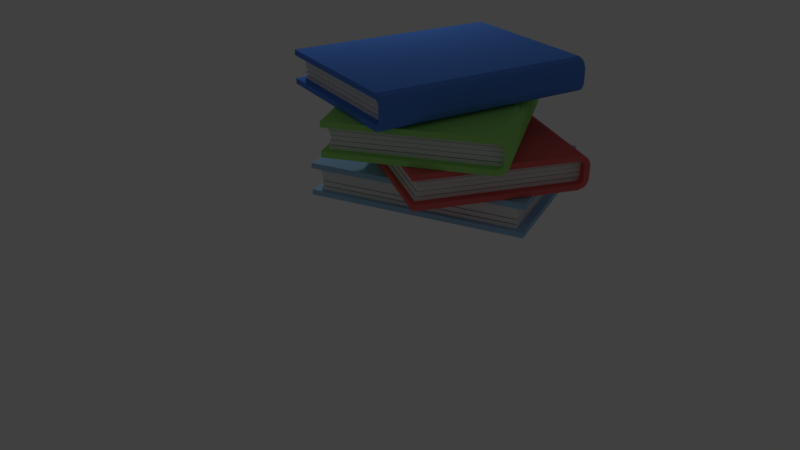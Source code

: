 # Source: book4.blend  (saved by Blender 2.79.0; exported with 4.5.12 LTS)
import bpy
from mathutils import Matrix  # noqa: F401  (used for matrix-valued properties, if any)

bpy.ops.wm.read_factory_settings(use_empty=True)
scene = bpy.context.scene
scene.name = 'Scene'

# ---- collections
col_collection_1 = bpy.data.collections.new('Collection 1'); scene.collection.children.link(col_collection_1)

# ---- materials (node trees are filled in below, after node groups)
mat_material_002 = bpy.data.materials.new('Material.002')
mat_material_002.alpha_threshold = 0.0
mat_material_002.use_transparent_shadow = False
mat_material_002.diffuse_color = (0.3607, 0.8, 0.1952, 1.0)
mat_material_002.roughness = 0.5
mat_material_002.specular_intensity = 0.0
mat_material_001 = bpy.data.materials.new('Material.001')
mat_material_001.alpha_threshold = 0.0
mat_material_001.use_transparent_shadow = False
mat_material_001.diffuse_color = (0.09912, 0.2577, 0.8, 1.0)
mat_material_001.roughness = 0.5
mat_material_001.specular_intensity = 0.3737
mat_material_015 = bpy.data.materials.new('Material.015')
mat_material_015.alpha_threshold = 0.0
mat_material_015.use_transparent_shadow = False
mat_material_015.roughness = 0.5
mat_material_014 = bpy.data.materials.new('Material.014')
mat_material_014.alpha_threshold = 0.0
mat_material_014.use_transparent_shadow = False
mat_material_014.roughness = 0.5
mat_material_013 = bpy.data.materials.new('Material.013')
mat_material_013.alpha_threshold = 0.0
mat_material_013.use_transparent_shadow = False
mat_material_013.roughness = 0.5
mat_material_009 = bpy.data.materials.new('Material.009')
mat_material_009.alpha_threshold = 0.0
mat_material_009.use_transparent_shadow = False
mat_material_009.diffuse_color = (0.7969, 0.8, 0.7471, 1.0)
mat_material_009.roughness = 0.5
mat_material_016 = bpy.data.materials.new('Material.016')
mat_material_016.alpha_threshold = 0.0
mat_material_016.use_transparent_shadow = False
mat_material_016.roughness = 0.5
mat_material_005 = bpy.data.materials.new('Material.005')
mat_material_005.alpha_threshold = 0.0
mat_material_005.use_transparent_shadow = False
mat_material_005.diffuse_color = (0.8, 0.1406, 0.1406, 1.0)
mat_material_005.roughness = 0.5
mat_material_005.specular_intensity = 0.7105
mat_material_021 = bpy.data.materials.new('Material.021')
mat_material_021.alpha_threshold = 0.0
mat_material_021.use_transparent_shadow = False
mat_material_021.roughness = 0.5
mat_material_019 = bpy.data.materials.new('Material.019')
mat_material_019.alpha_threshold = 0.0
mat_material_019.use_transparent_shadow = False
mat_material_019.roughness = 0.5
mat_material_020 = bpy.data.materials.new('Material.020')
mat_material_020.alpha_threshold = 0.0
mat_material_020.use_transparent_shadow = False
mat_material_020.roughness = 0.5
mat_material_018 = bpy.data.materials.new('Material.018')
mat_material_018.alpha_threshold = 0.0
mat_material_018.use_transparent_shadow = False
mat_material_018.roughness = 0.5
mat_material_017 = bpy.data.materials.new('Material.017')
mat_material_017.alpha_threshold = 0.0
mat_material_017.use_transparent_shadow = False
mat_material_017.roughness = 0.5
mat_material_004 = bpy.data.materials.new('Material.004')
mat_material_004.alpha_threshold = 0.0
mat_material_004.use_transparent_shadow = False
mat_material_004.diffuse_color = (0.3293, 0.5619, 0.8, 1.0)
mat_material_004.roughness = 0.5
mat_material_004.specular_intensity = 0.3632

# ---- material node trees

# ---- world
world_world = bpy.data.worlds.new('World'); scene.world = world_world
world_world.color = (0.05088, 0.05088, 0.05088)
world_world.use_sun_shadow = False
world_world.sun_shadow_jitter_overblur = 0.0
world_world.cycles.sampling_method = 'MANUAL'

# ---- cameras
cam_camera = bpy.data.cameras.new('Camera')
cam_camera.clip_end = 100.0
cam_camera.lens = 35.0
cam_camera.sensor_width = 32.0
cam_camera.sensor_height = 18.0
cam_camera.ortho_scale = 7.314
cam_camera.dof.focus_distance = 0.0
cam_camera.dof.aperture_fstop = 128.0

# ---- lights
light_lamp = bpy.data.lights.new('Lamp', 'POINT')
light_lamp.transmission_factor = 0.0
light_lamp.cutoff_distance = 30.0
light_lamp.energy = 100.0
light_lamp.shadow_buffer_clip_start = 1.001
light_lamp.shadow_soft_size = 0.1
light_lamp.shadow_maximum_resolution = 0.006
light_lamp.use_absolute_resolution = True

# ---- meshes
me_cube_047 = bpy.data.meshes.new('Cube.047')
me_cube_047.from_pydata([(0.09553, -1.0, 4.069), (0.09553, -1.0, 6.069), (0.09553, 1.0, 4.069), (0.09553, 1.0, 6.069), (2.096, -1.0, 4.069), (2.096, -1.0, 6.069), (2.096, 1.0, 4.069), (2.096, 1.0, 6.069), (0.07329, 1.0, 3.904), (0.07329, -1.0, 3.904), (0.02546, -1.0, 5.379), (0.02546, 1.0, 5.379), (0.03768, 1.0, 2.984), (0.03768, -1.0, 2.984), (-0.01015, -1.0, 4.459), (-0.01015, 1.0, 4.459), (0.03325, 1.0, 2.084), (0.03325, -1.0, 2.084), (-0.03418, -1.0, 2.697), (-0.03418, 1.0, 2.697), (0.03536, 1.0, 0.06798), (0.03536, -1.0, 0.06798), (-0.03536, -1.0, 0.1801), (-0.03536, 1.0, 0.1801), (0.09553, -1.0, -4.069), (0.09553, -1.0, -6.069), (0.09553, 1.0, -4.069), (0.09553, 1.0, -6.069), (2.096, -1.0, -4.069), (2.096, -1.0, -6.069), (2.096, 1.0, -4.069), (2.096, 1.0, -6.069), (0.07329, 1.0, -3.904), (0.07329, -1.0, -3.904), (0.02546, -1.0, -5.379), (0.02546, 1.0, -5.379), (0.03768, 1.0, -2.984), (0.03768, -1.0, -2.984), (-0.01015, -1.0, -4.459), (-0.01015, 1.0, -4.459), (0.03325, 1.0, -2.084), (0.03325, -1.0, -2.084), (-0.03418, -1.0, -2.697), (-0.03418, 1.0, -2.697), (0.03537, 1.0, -0.05331), (0.03537, -1.0, -0.05331), (-0.03537, -1.0, 0.0533), (-0.03537, 1.0, 0.0533)], [], [(0, 1, 10, 9), (2, 3, 7, 6), (6, 7, 5, 4), (4, 5, 1, 0), (2, 6, 4, 0), (7, 3, 1, 5), (8, 9, 13, 12), (1, 3, 11, 10), (2, 0, 9, 8), (3, 2, 8, 11), (15, 12, 16, 19), (11, 8, 12, 15), (9, 10, 14, 13), (10, 11, 15, 14), (18, 19, 23, 22), (13, 14, 18, 17), (14, 15, 19, 18), (12, 13, 17, 16), (16, 17, 21, 20), (19, 16, 20, 23), (17, 18, 22, 21), (24, 33, 34, 25), (26, 30, 31, 27), (30, 28, 29, 31), (28, 24, 25, 29), (26, 24, 28, 30), (31, 29, 25, 27), (32, 36, 37, 33), (25, 34, 35, 27), (26, 32, 33, 24), (27, 35, 32, 26), (39, 43, 40, 36), (35, 39, 36, 32), (33, 37, 38, 34), (34, 38, 39, 35), (42, 46, 47, 43), (37, 41, 42, 38), (38, 42, 43, 39), (36, 40, 41, 37), (40, 44, 45, 41), (43, 47, 44, 40), (41, 45, 46, 42), (22, 46, 45, 21), (21, 45, 44, 20), (23, 47, 46, 22), (20, 44, 47, 23)])
me_cube_047.materials.append(mat_material_002)
me_cube_047.use_remesh_preserve_volume = False
me_cube_047.use_remesh_preserve_attributes = False
me_cube_047.use_mirror_vertex_groups = False
me_cube_047.update()
me_cube_042 = bpy.data.meshes.new('Cube.042')
me_cube_042.from_pydata([(-1.0, -1.0, -1.0), (-1.0, -1.0, 1.0), (-1.0, 1.0, -1.0), (-1.0, 1.0, 1.0), (1.0, -1.0, -1.0), (1.0, -1.0, 1.0), (1.0, 1.0, -1.0), (1.0, 1.0, 1.0)], [], [(0, 1, 3, 2), (2, 3, 7, 6), (6, 7, 5, 4), (4, 5, 1, 0), (2, 6, 4, 0), (7, 3, 1, 5)])
me_cube_042.use_remesh_preserve_volume = False
me_cube_042.use_remesh_preserve_attributes = False
me_cube_042.use_mirror_vertex_groups = False
me_cube_042.update()
me_cube_043 = bpy.data.meshes.new('Cube.043')
me_cube_043.from_pydata([(-1.0, -1.0, -1.0), (-1.0, -1.0, 1.0), (-1.0, 1.0, -1.0), (-1.0, 1.0, 1.0), (1.0, -1.0, -1.0), (1.0, -1.0, 1.0), (1.0, 1.0, -1.0), (1.0, 1.0, 1.0)], [], [(0, 1, 3, 2), (2, 3, 7, 6), (6, 7, 5, 4), (4, 5, 1, 0), (2, 6, 4, 0), (7, 3, 1, 5)])
me_cube_043.use_remesh_preserve_volume = False
me_cube_043.use_remesh_preserve_attributes = False
me_cube_043.use_mirror_vertex_groups = False
me_cube_043.update()
me_cube_044 = bpy.data.meshes.new('Cube.044')
me_cube_044.from_pydata([(-1.0, -1.0, -1.0), (-1.0, -1.0, 1.0), (-1.0, 1.0, -1.0), (-1.0, 1.0, 1.0), (1.0, -1.0, -1.0), (1.0, -1.0, 1.0), (1.0, 1.0, -1.0), (1.0, 1.0, 1.0)], [], [(0, 1, 3, 2), (2, 3, 7, 6), (6, 7, 5, 4), (4, 5, 1, 0), (2, 6, 4, 0), (7, 3, 1, 5)])
me_cube_044.use_remesh_preserve_volume = False
me_cube_044.use_remesh_preserve_attributes = False
me_cube_044.use_mirror_vertex_groups = False
me_cube_044.update()
me_cube_045 = bpy.data.meshes.new('Cube.045')
me_cube_045.from_pydata([(-1.0, -1.0, -1.0), (-1.0, -1.0, 1.0), (-1.0, 1.0, -1.0), (-1.0, 1.0, 1.0), (1.0, -1.0, -1.0), (1.0, -1.0, 1.0), (1.0, 1.0, -1.0), (1.0, 1.0, 1.0)], [], [(0, 1, 3, 2), (2, 3, 7, 6), (6, 7, 5, 4), (4, 5, 1, 0), (2, 6, 4, 0), (7, 3, 1, 5)])
me_cube_045.use_remesh_preserve_volume = False
me_cube_045.use_remesh_preserve_attributes = False
me_cube_045.use_mirror_vertex_groups = False
me_cube_045.update()
me_cube_046 = bpy.data.meshes.new('Cube.046')
me_cube_046.from_pydata([(-1.0, -1.0, -1.0), (-1.0, -1.0, 1.0), (-1.0, 1.0, -1.0), (-1.0, 1.0, 1.0), (1.0, -1.0, -1.0), (1.0, -1.0, 1.0), (1.0, 1.0, -1.0), (1.0, 1.0, 1.0)], [], [(0, 1, 3, 2), (2, 3, 7, 6), (6, 7, 5, 4), (4, 5, 1, 0), (2, 6, 4, 0), (7, 3, 1, 5)])
me_cube_046.use_remesh_preserve_volume = False
me_cube_046.use_remesh_preserve_attributes = False
me_cube_046.use_mirror_vertex_groups = False
me_cube_046.update()
me_cube_036 = bpy.data.meshes.new('Cube.036')
me_cube_036.from_pydata([(0.09553, -1.0, 4.069), (0.09553, -1.0, 6.069), (0.09553, 1.0, 4.069), (0.09553, 1.0, 6.069), (2.096, -1.0, 4.069), (2.096, -1.0, 6.069), (2.096, 1.0, 4.069), (2.096, 1.0, 6.069), (0.07329, 1.0, 3.904), (0.07329, -1.0, 3.904), (0.02546, -1.0, 5.379), (0.02546, 1.0, 5.379), (0.03768, 1.0, 2.984), (0.03768, -1.0, 2.984), (-0.01015, -1.0, 4.459), (-0.01015, 1.0, 4.459), (0.03325, 1.0, 2.084), (0.03325, -1.0, 2.084), (-0.03418, -1.0, 2.697), (-0.03418, 1.0, 2.697), (0.03536, 1.0, 0.06798), (0.03536, -1.0, 0.06798), (-0.03536, -1.0, 0.1801), (-0.03536, 1.0, 0.1801), (0.09553, -1.0, -4.069), (0.09553, -1.0, -6.069), (0.09553, 1.0, -4.069), (0.09553, 1.0, -6.069), (2.096, -1.0, -4.069), (2.096, -1.0, -6.069), (2.096, 1.0, -4.069), (2.096, 1.0, -6.069), (0.07329, 1.0, -3.904), (0.07329, -1.0, -3.904), (0.02546, -1.0, -5.379), (0.02546, 1.0, -5.379), (0.03768, 1.0, -2.984), (0.03768, -1.0, -2.984), (-0.01015, -1.0, -4.459), (-0.01015, 1.0, -4.459), (0.03325, 1.0, -2.084), (0.03325, -1.0, -2.084), (-0.03418, -1.0, -2.697), (-0.03418, 1.0, -2.697), (0.03537, 1.0, -0.05331), (0.03537, -1.0, -0.05331), (-0.03537, -1.0, 0.0533), (-0.03537, 1.0, 0.0533)], [], [(0, 1, 10, 9), (2, 3, 7, 6), (6, 7, 5, 4), (4, 5, 1, 0), (2, 6, 4, 0), (7, 3, 1, 5), (8, 9, 13, 12), (1, 3, 11, 10), (2, 0, 9, 8), (3, 2, 8, 11), (15, 12, 16, 19), (11, 8, 12, 15), (9, 10, 14, 13), (10, 11, 15, 14), (18, 19, 23, 22), (13, 14, 18, 17), (14, 15, 19, 18), (12, 13, 17, 16), (16, 17, 21, 20), (19, 16, 20, 23), (17, 18, 22, 21), (24, 33, 34, 25), (26, 30, 31, 27), (30, 28, 29, 31), (28, 24, 25, 29), (26, 24, 28, 30), (31, 29, 25, 27), (32, 36, 37, 33), (25, 34, 35, 27), (26, 32, 33, 24), (27, 35, 32, 26), (39, 43, 40, 36), (35, 39, 36, 32), (33, 37, 38, 34), (34, 38, 39, 35), (42, 46, 47, 43), (37, 41, 42, 38), (38, 42, 43, 39), (36, 40, 41, 37), (40, 44, 45, 41), (43, 47, 44, 40), (41, 45, 46, 42), (22, 46, 45, 21), (21, 45, 44, 20), (23, 47, 46, 22), (20, 44, 47, 23)])
me_cube_036.materials.append(mat_material_001)
me_cube_036.use_remesh_preserve_volume = False
me_cube_036.use_remesh_preserve_attributes = False
me_cube_036.use_mirror_vertex_groups = False
me_cube_036.update()
me_cube_040 = bpy.data.meshes.new('Cube.040')
me_cube_040.from_pydata([(-1.0, -1.0, -1.0), (-1.0, -1.0, 1.0), (-1.0, 1.0, -1.0), (-1.0, 1.0, 1.0), (1.0, -1.0, -1.0), (1.0, -1.0, 1.0), (1.0, 1.0, -1.0), (1.0, 1.0, 1.0)], [], [(0, 1, 3, 2), (2, 3, 7, 6), (6, 7, 5, 4), (4, 5, 1, 0), (2, 6, 4, 0), (7, 3, 1, 5)])
me_cube_040.materials.append(mat_material_015)
me_cube_040.use_remesh_preserve_volume = False
me_cube_040.use_remesh_preserve_attributes = False
me_cube_040.use_mirror_vertex_groups = False
me_cube_040.update()
me_cube_039 = bpy.data.meshes.new('Cube.039')
me_cube_039.from_pydata([(-1.0, -1.0, -1.0), (-1.0, -1.0, 1.0), (-1.0, 1.0, -1.0), (-1.0, 1.0, 1.0), (1.0, -1.0, -1.0), (1.0, -1.0, 1.0), (1.0, 1.0, -1.0), (1.0, 1.0, 1.0)], [], [(0, 1, 3, 2), (2, 3, 7, 6), (6, 7, 5, 4), (4, 5, 1, 0), (2, 6, 4, 0), (7, 3, 1, 5)])
me_cube_039.materials.append(mat_material_014)
me_cube_039.use_remesh_preserve_volume = False
me_cube_039.use_remesh_preserve_attributes = False
me_cube_039.use_mirror_vertex_groups = False
me_cube_039.update()
me_cube_038 = bpy.data.meshes.new('Cube.038')
me_cube_038.from_pydata([(-1.0, -1.0, -1.0), (-1.0, -1.0, 1.0), (-1.0, 1.0, -1.0), (-1.0, 1.0, 1.0), (1.0, -1.0, -1.0), (1.0, -1.0, 1.0), (1.0, 1.0, -1.0), (1.0, 1.0, 1.0)], [], [(0, 1, 3, 2), (2, 3, 7, 6), (6, 7, 5, 4), (4, 5, 1, 0), (2, 6, 4, 0), (7, 3, 1, 5)])
me_cube_038.materials.append(mat_material_013)
me_cube_038.use_remesh_preserve_volume = False
me_cube_038.use_remesh_preserve_attributes = False
me_cube_038.use_mirror_vertex_groups = False
me_cube_038.update()
me_cube_037 = bpy.data.meshes.new('Cube.037')
me_cube_037.from_pydata([(-1.0, -1.0, -1.0), (-1.0, -1.0, 1.0), (-1.0, 1.0, -1.0), (-1.0, 1.0, 1.0), (1.0, -1.0, -1.0), (1.0, -1.0, 1.0), (1.0, 1.0, -1.0), (1.0, 1.0, 1.0)], [], [(0, 1, 3, 2), (2, 3, 7, 6), (6, 7, 5, 4), (4, 5, 1, 0), (2, 6, 4, 0), (7, 3, 1, 5)])
me_cube_037.materials.append(mat_material_009)
me_cube_037.use_remesh_preserve_volume = False
me_cube_037.use_remesh_preserve_attributes = False
me_cube_037.use_mirror_vertex_groups = False
me_cube_037.update()
me_cube_041 = bpy.data.meshes.new('Cube.041')
me_cube_041.from_pydata([(-1.0, -1.0, -1.0), (-1.0, -1.0, 1.0), (-1.0, 1.0, -1.0), (-1.0, 1.0, 1.0), (1.0, -1.0, -1.0), (1.0, -1.0, 1.0), (1.0, 1.0, -1.0), (1.0, 1.0, 1.0)], [], [(0, 1, 3, 2), (2, 3, 7, 6), (6, 7, 5, 4), (4, 5, 1, 0), (2, 6, 4, 0), (7, 3, 1, 5)])
me_cube_041.materials.append(mat_material_016)
me_cube_041.use_remesh_preserve_volume = False
me_cube_041.use_remesh_preserve_attributes = False
me_cube_041.use_mirror_vertex_groups = False
me_cube_041.update()
me_cube_035 = bpy.data.meshes.new('Cube.035')
me_cube_035.from_pydata([(0.09553, -1.0, 4.069), (0.09553, -1.0, 6.069), (0.09553, 1.0, 4.069), (0.09553, 1.0, 6.069), (2.096, -1.0, 4.069), (2.096, -1.0, 6.069), (2.096, 1.0, 4.069), (2.096, 1.0, 6.069), (0.07329, 1.0, 3.904), (0.07329, -1.0, 3.904), (0.02546, -1.0, 5.379), (0.02546, 1.0, 5.379), (0.03768, 1.0, 2.984), (0.03768, -1.0, 2.984), (-0.01015, -1.0, 4.459), (-0.01015, 1.0, 4.459), (0.03325, 1.0, 2.084), (0.03325, -1.0, 2.084), (-0.03418, -1.0, 2.697), (-0.03418, 1.0, 2.697), (0.03536, 1.0, 0.06798), (0.03536, -1.0, 0.06798), (-0.03536, -1.0, 0.1801), (-0.03536, 1.0, 0.1801), (0.09553, -1.0, -4.069), (0.09553, -1.0, -6.069), (0.09553, 1.0, -4.069), (0.09553, 1.0, -6.069), (2.096, -1.0, -4.069), (2.096, -1.0, -6.069), (2.096, 1.0, -4.069), (2.096, 1.0, -6.069), (0.07329, 1.0, -3.904), (0.07329, -1.0, -3.904), (0.02546, -1.0, -5.379), (0.02546, 1.0, -5.379), (0.03768, 1.0, -2.984), (0.03768, -1.0, -2.984), (-0.01015, -1.0, -4.459), (-0.01015, 1.0, -4.459), (0.03325, 1.0, -2.084), (0.03325, -1.0, -2.084), (-0.03418, -1.0, -2.697), (-0.03418, 1.0, -2.697), (0.03537, 1.0, -0.05331), (0.03537, -1.0, -0.05331), (-0.03537, -1.0, 0.0533), (-0.03537, 1.0, 0.0533)], [], [(0, 1, 10, 9), (2, 3, 7, 6), (6, 7, 5, 4), (4, 5, 1, 0), (2, 6, 4, 0), (7, 3, 1, 5), (8, 9, 13, 12), (1, 3, 11, 10), (2, 0, 9, 8), (3, 2, 8, 11), (15, 12, 16, 19), (11, 8, 12, 15), (9, 10, 14, 13), (10, 11, 15, 14), (18, 19, 23, 22), (13, 14, 18, 17), (14, 15, 19, 18), (12, 13, 17, 16), (16, 17, 21, 20), (19, 16, 20, 23), (17, 18, 22, 21), (24, 33, 34, 25), (26, 30, 31, 27), (30, 28, 29, 31), (28, 24, 25, 29), (26, 24, 28, 30), (31, 29, 25, 27), (32, 36, 37, 33), (25, 34, 35, 27), (26, 32, 33, 24), (27, 35, 32, 26), (39, 43, 40, 36), (35, 39, 36, 32), (33, 37, 38, 34), (34, 38, 39, 35), (42, 46, 47, 43), (37, 41, 42, 38), (38, 42, 43, 39), (36, 40, 41, 37), (40, 44, 45, 41), (43, 47, 44, 40), (41, 45, 46, 42), (22, 46, 45, 21), (21, 45, 44, 20), (23, 47, 46, 22), (20, 44, 47, 23)])
me_cube_035.materials.append(mat_material_005)
me_cube_035.use_remesh_preserve_volume = False
me_cube_035.use_remesh_preserve_attributes = False
me_cube_035.use_mirror_vertex_groups = False
me_cube_035.update()
me_cube_030 = bpy.data.meshes.new('Cube.030')
me_cube_030.from_pydata([(-1.0, -1.0, -1.0), (-1.0, -1.0, 1.0), (-1.0, 1.0, -1.0), (-1.0, 1.0, 1.0), (1.0, -1.0, -1.0), (1.0, -1.0, 1.0), (1.0, 1.0, -1.0), (1.0, 1.0, 1.0)], [], [(0, 1, 3, 2), (2, 3, 7, 6), (6, 7, 5, 4), (4, 5, 1, 0), (2, 6, 4, 0), (7, 3, 1, 5)])
me_cube_030.materials.append(mat_material_021)
me_cube_030.use_remesh_preserve_volume = False
me_cube_030.use_remesh_preserve_attributes = False
me_cube_030.use_mirror_vertex_groups = False
me_cube_030.update()
me_cube_031 = bpy.data.meshes.new('Cube.031')
me_cube_031.from_pydata([(-1.0, -1.0, -1.0), (-1.0, -1.0, 1.0), (-1.0, 1.0, -1.0), (-1.0, 1.0, 1.0), (1.0, -1.0, -1.0), (1.0, -1.0, 1.0), (1.0, 1.0, -1.0), (1.0, 1.0, 1.0)], [], [(0, 1, 3, 2), (2, 3, 7, 6), (6, 7, 5, 4), (4, 5, 1, 0), (2, 6, 4, 0), (7, 3, 1, 5)])
me_cube_031.materials.append(mat_material_019)
me_cube_031.use_remesh_preserve_volume = False
me_cube_031.use_remesh_preserve_attributes = False
me_cube_031.use_mirror_vertex_groups = False
me_cube_031.update()
me_cube_032 = bpy.data.meshes.new('Cube.032')
me_cube_032.from_pydata([(-1.0, -1.0, -1.0), (-1.0, -1.0, 1.0), (-1.0, 1.0, -1.0), (-1.0, 1.0, 1.0), (1.0, -1.0, -1.0), (1.0, -1.0, 1.0), (1.0, 1.0, -1.0), (1.0, 1.0, 1.0)], [], [(0, 1, 3, 2), (2, 3, 7, 6), (6, 7, 5, 4), (4, 5, 1, 0), (2, 6, 4, 0), (7, 3, 1, 5)])
me_cube_032.materials.append(mat_material_020)
me_cube_032.use_remesh_preserve_volume = False
me_cube_032.use_remesh_preserve_attributes = False
me_cube_032.use_mirror_vertex_groups = False
me_cube_032.update()
me_cube_033 = bpy.data.meshes.new('Cube.033')
me_cube_033.from_pydata([(-1.0, -1.0, -1.0), (-1.0, -1.0, 1.0), (-1.0, 1.0, -1.0), (-1.0, 1.0, 1.0), (1.0, -1.0, -1.0), (1.0, -1.0, 1.0), (1.0, 1.0, -1.0), (1.0, 1.0, 1.0)], [], [(0, 1, 3, 2), (2, 3, 7, 6), (6, 7, 5, 4), (4, 5, 1, 0), (2, 6, 4, 0), (7, 3, 1, 5)])
me_cube_033.materials.append(mat_material_018)
me_cube_033.use_remesh_preserve_volume = False
me_cube_033.use_remesh_preserve_attributes = False
me_cube_033.use_mirror_vertex_groups = False
me_cube_033.update()
me_cube_034 = bpy.data.meshes.new('Cube.034')
me_cube_034.from_pydata([(-1.0, -1.0, -1.0), (-1.0, -1.0, 1.0), (-1.0, 1.0, -1.0), (-1.0, 1.0, 1.0), (1.0, -1.0, -1.0), (1.0, -1.0, 1.0), (1.0, 1.0, -1.0), (1.0, 1.0, 1.0)], [], [(0, 1, 3, 2), (2, 3, 7, 6), (6, 7, 5, 4), (4, 5, 1, 0), (2, 6, 4, 0), (7, 3, 1, 5)])
me_cube_034.materials.append(mat_material_017)
me_cube_034.use_remesh_preserve_volume = False
me_cube_034.use_remesh_preserve_attributes = False
me_cube_034.use_mirror_vertex_groups = False
me_cube_034.update()
me_cube_024 = bpy.data.meshes.new('Cube.024')
me_cube_024.from_pydata([(0.09553, -1.0, 4.069), (0.09553, -1.0, 6.069), (0.09553, 1.0, 4.069), (0.09553, 1.0, 6.069), (2.096, -1.0, 4.069), (2.096, -1.0, 6.069), (2.096, 1.0, 4.069), (2.096, 1.0, 6.069), (0.07329, 1.0, 3.904), (0.07329, -1.0, 3.904), (0.02546, -1.0, 5.379), (0.02546, 1.0, 5.379), (0.03768, 1.0, 2.984), (0.03768, -1.0, 2.984), (-0.01015, -1.0, 4.459), (-0.01015, 1.0, 4.459), (0.03325, 1.0, 2.084), (0.03325, -1.0, 2.084), (-0.03418, -1.0, 2.697), (-0.03418, 1.0, 2.697), (0.03536, 1.0, 0.06798), (0.03536, -1.0, 0.06798), (-0.03536, -1.0, 0.1801), (-0.03536, 1.0, 0.1801), (0.09553, -1.0, -4.069), (0.09553, -1.0, -6.069), (0.09553, 1.0, -4.069), (0.09553, 1.0, -6.069), (2.096, -1.0, -4.069), (2.096, -1.0, -6.069), (2.096, 1.0, -4.069), (2.096, 1.0, -6.069), (0.07329, 1.0, -3.904), (0.07329, -1.0, -3.904), (0.02546, -1.0, -5.379), (0.02546, 1.0, -5.379), (0.03768, 1.0, -2.984), (0.03768, -1.0, -2.984), (-0.01015, -1.0, -4.459), (-0.01015, 1.0, -4.459), (0.03325, 1.0, -2.084), (0.03325, -1.0, -2.084), (-0.03418, -1.0, -2.697), (-0.03418, 1.0, -2.697), (0.03537, 1.0, -0.05331), (0.03537, -1.0, -0.05331), (-0.03537, -1.0, 0.0533), (-0.03537, 1.0, 0.0533)], [], [(0, 1, 10, 9), (2, 3, 7, 6), (6, 7, 5, 4), (4, 5, 1, 0), (2, 6, 4, 0), (7, 3, 1, 5), (8, 9, 13, 12), (1, 3, 11, 10), (2, 0, 9, 8), (3, 2, 8, 11), (15, 12, 16, 19), (11, 8, 12, 15), (9, 10, 14, 13), (10, 11, 15, 14), (18, 19, 23, 22), (13, 14, 18, 17), (14, 15, 19, 18), (12, 13, 17, 16), (16, 17, 21, 20), (19, 16, 20, 23), (17, 18, 22, 21), (24, 33, 34, 25), (26, 30, 31, 27), (30, 28, 29, 31), (28, 24, 25, 29), (26, 24, 28, 30), (31, 29, 25, 27), (32, 36, 37, 33), (25, 34, 35, 27), (26, 32, 33, 24), (27, 35, 32, 26), (39, 43, 40, 36), (35, 39, 36, 32), (33, 37, 38, 34), (34, 38, 39, 35), (42, 46, 47, 43), (37, 41, 42, 38), (38, 42, 43, 39), (36, 40, 41, 37), (40, 44, 45, 41), (43, 47, 44, 40), (41, 45, 46, 42), (22, 46, 45, 21), (21, 45, 44, 20), (23, 47, 46, 22), (20, 44, 47, 23)])
me_cube_024.materials.append(mat_material_004)
me_cube_024.use_remesh_preserve_volume = False
me_cube_024.use_remesh_preserve_attributes = False
me_cube_024.use_mirror_vertex_groups = False
me_cube_024.update()
me_cube_025 = bpy.data.meshes.new('Cube.025')
me_cube_025.from_pydata([(-1.0, -1.0, -1.0), (-1.0, -1.0, 1.0), (-1.0, 1.0, -1.0), (-1.0, 1.0, 1.0), (1.0, -1.0, -1.0), (1.0, -1.0, 1.0), (1.0, 1.0, -1.0), (1.0, 1.0, 1.0)], [], [(0, 1, 3, 2), (2, 3, 7, 6), (6, 7, 5, 4), (4, 5, 1, 0), (2, 6, 4, 0), (7, 3, 1, 5)])
me_cube_025.use_remesh_preserve_volume = False
me_cube_025.use_remesh_preserve_attributes = False
me_cube_025.use_mirror_vertex_groups = False
me_cube_025.update()
me_cube_026 = bpy.data.meshes.new('Cube.026')
me_cube_026.from_pydata([(-1.0, -1.0, -1.0), (-1.0, -1.0, 1.0), (-1.0, 1.0, -1.0), (-1.0, 1.0, 1.0), (1.0, -1.0, -1.0), (1.0, -1.0, 1.0), (1.0, 1.0, -1.0), (1.0, 1.0, 1.0)], [], [(0, 1, 3, 2), (2, 3, 7, 6), (6, 7, 5, 4), (4, 5, 1, 0), (2, 6, 4, 0), (7, 3, 1, 5)])
me_cube_026.use_remesh_preserve_volume = False
me_cube_026.use_remesh_preserve_attributes = False
me_cube_026.use_mirror_vertex_groups = False
me_cube_026.update()
me_cube_027 = bpy.data.meshes.new('Cube.027')
me_cube_027.from_pydata([(-1.0, -1.0, -1.0), (-1.0, -1.0, 1.0), (-1.0, 1.0, -1.0), (-1.0, 1.0, 1.0), (1.0, -1.0, -1.0), (1.0, -1.0, 1.0), (1.0, 1.0, -1.0), (1.0, 1.0, 1.0)], [], [(0, 1, 3, 2), (2, 3, 7, 6), (6, 7, 5, 4), (4, 5, 1, 0), (2, 6, 4, 0), (7, 3, 1, 5)])
me_cube_027.use_remesh_preserve_volume = False
me_cube_027.use_remesh_preserve_attributes = False
me_cube_027.use_mirror_vertex_groups = False
me_cube_027.update()
me_cube_028 = bpy.data.meshes.new('Cube.028')
me_cube_028.from_pydata([(-1.0, -1.0, -1.0), (-1.0, -1.0, 1.0), (-1.0, 1.0, -1.0), (-1.0, 1.0, 1.0), (1.0, -1.0, -1.0), (1.0, -1.0, 1.0), (1.0, 1.0, -1.0), (1.0, 1.0, 1.0)], [], [(0, 1, 3, 2), (2, 3, 7, 6), (6, 7, 5, 4), (4, 5, 1, 0), (2, 6, 4, 0), (7, 3, 1, 5)])
me_cube_028.use_remesh_preserve_volume = False
me_cube_028.use_remesh_preserve_attributes = False
me_cube_028.use_mirror_vertex_groups = False
me_cube_028.update()
me_cube_029 = bpy.data.meshes.new('Cube.029')
me_cube_029.from_pydata([(-1.0, -1.0, -1.0), (-1.0, -1.0, 1.0), (-1.0, 1.0, -1.0), (-1.0, 1.0, 1.0), (1.0, -1.0, -1.0), (1.0, -1.0, 1.0), (1.0, 1.0, -1.0), (1.0, 1.0, 1.0)], [], [(0, 1, 3, 2), (2, 3, 7, 6), (6, 7, 5, 4), (4, 5, 1, 0), (2, 6, 4, 0), (7, 3, 1, 5)])
me_cube_029.use_remesh_preserve_volume = False
me_cube_029.use_remesh_preserve_attributes = False
me_cube_029.use_mirror_vertex_groups = False
me_cube_029.update()

# ---- objects
ob_book_5 = bpy.data.objects.new('book 5', me_cube_047)
ob_cube_030 = bpy.data.objects.new('Cube.030', me_cube_042)
ob_cube_031 = bpy.data.objects.new('Cube.031', me_cube_043)
ob_cube_032 = bpy.data.objects.new('Cube.032', me_cube_044)
ob_cube_033 = bpy.data.objects.new('Cube.033', me_cube_045)
ob_cube_034 = bpy.data.objects.new('Cube.034', me_cube_046)
ob_book_6 = bpy.data.objects.new('book 6', me_cube_036)
ob_cube_028 = bpy.data.objects.new('Cube.028', me_cube_040)
ob_cube_027 = bpy.data.objects.new('Cube.027', me_cube_039)
ob_cube_026 = bpy.data.objects.new('Cube.026', me_cube_038)
ob_cube_025 = bpy.data.objects.new('Cube.025', me_cube_037)
ob_cube_029 = bpy.data.objects.new('Cube.029', me_cube_041)
ob_book_4 = bpy.data.objects.new('book 4', me_cube_035)
ob_cube_018 = bpy.data.objects.new('Cube.018', me_cube_030)
ob_cube_019 = bpy.data.objects.new('Cube.019', me_cube_031)
ob_cube_020 = bpy.data.objects.new('Cube.020', me_cube_032)
ob_cube_021 = bpy.data.objects.new('Cube.021', me_cube_033)
ob_cube_022 = bpy.data.objects.new('Cube.022', me_cube_034)
ob_book_3 = bpy.data.objects.new('book 3', me_cube_024)
ob_cube_013 = bpy.data.objects.new('Cube.013', me_cube_025)
ob_cube_014 = bpy.data.objects.new('Cube.014', me_cube_026)
ob_cube_015 = bpy.data.objects.new('Cube.015', me_cube_027)
ob_cube_016 = bpy.data.objects.new('Cube.016', me_cube_028)
ob_cube_017 = bpy.data.objects.new('Cube.017', me_cube_029)
ob_lamp = bpy.data.objects.new('Lamp', light_lamp)
ob_camera = bpy.data.objects.new('Camera', cam_camera)

# ---- transforms, parenting, visibility, modifiers, constraints
ob_book_5.location = (1.286, 1.403, 1.85)
ob_book_5.rotation_euler = (0.0, 0.0, -2.599)
ob_book_5.scale = (1.0, 1.392, 0.03542)
ob_book_5.lineart.crease_threshold = 0.0
ob_cube_030.parent = ob_book_5
ob_cube_030.matrix_parent_inverse = Matrix(((-0.6349, -0.7726, 0.0, 1.859), (0.5552, -0.4562, 0.0, 0.2417), (0.0, 0.0, 28.23, -52.22), (0.0, 0.0, 0.0, 1.0)))
ob_cube_030.location = (0.2706, 0.8575, 1.724)
ob_cube_030.rotation_euler = (0.0, -0.0, -2.259)
ob_cube_030.scale = (1.014, 1.285, 0.02623)
ob_cube_030.lineart.crease_threshold = 0.0
ob_cube_031.parent = ob_book_5
ob_cube_031.matrix_parent_inverse = Matrix(((-0.6349, -0.7726, 0.0, 1.859), (0.5552, -0.4562, 0.0, 0.2417), (0.0, 0.0, 28.23, -52.22), (0.0, 0.0, 0.0, 1.0)))
ob_cube_031.location = (0.281, 0.8697, 1.786)
ob_cube_031.rotation_euler = (0.0, -0.0, -2.259)
ob_cube_031.scale = (1.014, 1.285, 0.02623)
ob_cube_031.lineart.crease_threshold = 0.0
ob_cube_032.parent = ob_book_5
ob_cube_032.matrix_parent_inverse = Matrix(((-0.6349, -0.7726, 0.0, 1.859), (0.5552, -0.4562, 0.0, 0.2417), (0.0, 0.0, 28.23, -52.22), (0.0, 0.0, 0.0, 1.0)))
ob_cube_032.location = (0.2889, 0.8788, 1.845)
ob_cube_032.rotation_euler = (0.0, -0.0, -2.259)
ob_cube_032.scale = (1.014, 1.285, 0.02623)
ob_cube_032.lineart.crease_threshold = 0.0
ob_cube_033.parent = ob_book_5
ob_cube_033.matrix_parent_inverse = Matrix(((-0.6349, -0.7726, 0.0, 1.859), (0.5552, -0.4562, 0.0, 0.2417), (0.0, 0.0, 28.23, -52.22), (0.0, 0.0, 0.0, 1.0)))
ob_cube_033.location = (0.2794, 0.8659, 1.902)
ob_cube_033.rotation_euler = (0.0, -0.0, -2.259)
ob_cube_033.scale = (1.014, 1.285, 0.02623)
ob_cube_033.lineart.crease_threshold = 0.0
ob_cube_034.parent = ob_book_5
ob_cube_034.matrix_parent_inverse = Matrix(((-0.6349, -0.7726, 0.0, 1.859), (0.5552, -0.4562, 0.0, 0.2417), (0.0, 0.0, 28.23, -52.22), (0.0, 0.0, 0.0, 1.0)))
ob_cube_034.location = (0.2675, 0.8498, 1.959)
ob_cube_034.rotation_euler = (0.0, -0.0, -2.259)
ob_cube_034.scale = (1.014, 1.285, 0.02623)
ob_cube_034.lineart.crease_threshold = 0.0
ob_book_6.location = (1.296, 0.6753, 2.291)
ob_book_6.rotation_euler = (0.0, 0.0, -3.359)
ob_book_6.scale = (1.0, 1.392, 0.03542)
ob_book_6.lineart.crease_threshold = 0.0
ob_cube_028.parent = ob_book_6
ob_cube_028.matrix_parent_inverse = Matrix(((-0.891, -0.454, 0.0, 1.485), (0.3263, -0.6403, 0.0, 0.3696), (-3.856e-06, -1.928e-06, 28.23, -64.69), (0.0, 0.0, 0.0, 1.0)))
ob_cube_028.location = (0.1921, 0.6736, 2.227)
ob_cube_028.rotation_euler = (0.0, 0.0, -2.67)
ob_cube_028.scale = (1.014, 1.285, 0.02623)
ob_cube_028.lineart.crease_threshold = 0.0
ob_cube_027.parent = ob_book_6
ob_cube_027.matrix_parent_inverse = Matrix(((-0.891, -0.454, 0.0, 1.485), (0.3263, -0.6403, 0.0, 0.3696), (-3.856e-06, -1.928e-06, 28.23, -64.69), (0.0, 0.0, 0.0, 1.0)))
ob_cube_027.location = (0.203, 0.6787, 2.287)
ob_cube_027.rotation_euler = (0.0, 0.0, -2.67)
ob_cube_027.scale = (1.014, 1.285, 0.02623)
ob_cube_027.lineart.crease_threshold = 0.0
ob_cube_026.parent = ob_book_6
ob_cube_026.matrix_parent_inverse = Matrix(((-0.891, -0.454, 0.0, 1.485), (0.3263, -0.6403, 0.0, 0.3696), (-3.856e-06, -1.928e-06, 28.23, -64.69), (0.0, 0.0, 0.0, 1.0)))
ob_cube_026.location = (0.1891, 0.6707, 2.344)
ob_cube_026.rotation_euler = (0.0, 0.0, -2.67)
ob_cube_026.scale = (1.014, 1.285, 0.02623)
ob_cube_026.lineart.crease_threshold = 0.0
ob_cube_025.parent = ob_book_6
ob_cube_025.matrix_parent_inverse = Matrix(((-0.891, -0.454, 0.0, 1.485), (0.3263, -0.6403, 0.0, 0.3696), (-3.856e-06, -1.928e-06, 28.23, -64.69), (0.0, 0.0, 0.0, 1.0)))
ob_cube_025.location = (0.1717, 0.6608, 2.401)
ob_cube_025.rotation_euler = (0.0, 0.0, -2.67)
ob_cube_025.scale = (1.014, 1.285, 0.02623)
ob_cube_025.lineart.crease_threshold = 0.0
ob_cube_029.parent = ob_book_6
ob_cube_029.matrix_parent_inverse = Matrix(((-0.891, -0.454, 0.0, 1.485), (0.3263, -0.6403, 0.0, 0.3696), (-3.856e-06, -1.928e-06, 28.23, -64.69), (0.0, 0.0, 0.0, 1.0)))
ob_cube_029.location = (0.1777, 0.6666, 2.165)
ob_cube_029.rotation_euler = (0.0, 0.0, -2.67)
ob_cube_029.scale = (1.014, 1.285, 0.02623)
ob_cube_029.lineart.crease_threshold = 0.0
ob_book_4.location = (0.9711, 2.028, 1.413)
ob_book_4.rotation_euler = (0.0, 0.0, -2.036)
ob_book_4.scale = (1.0, 1.392, 0.03542)
ob_book_4.lineart.crease_threshold = 0.0
ob_cube_018.parent = ob_book_4
ob_cube_018.matrix_parent_inverse = Matrix(((-0.04846, -0.9988, 0.0, 1.974), (0.7178, -0.03482, 1.49e-08, -0.273), (0.0, 0.0, 28.23, -39.89), (0.0, 0.0, 0.0, 1.0)))
ob_cube_018.location = (0.4265, 0.9304, 1.287)
ob_cube_018.rotation_euler = (0.0, -0.0, -1.619)
ob_cube_018.scale = (1.014, 1.285, 0.02623)
ob_cube_018.lineart.crease_threshold = 0.0
ob_cube_019.parent = ob_book_4
ob_cube_019.matrix_parent_inverse = Matrix(((-0.04846, -0.9988, 0.0, 1.974), (0.7178, -0.03482, 1.49e-08, -0.273), (0.0, 0.0, 28.23, -39.89), (0.0, 0.0, 0.0, 1.0)))
ob_cube_019.location = (0.4276, 0.9465, 1.349)
ob_cube_019.rotation_euler = (0.0, -0.0, -1.619)
ob_cube_019.scale = (1.014, 1.285, 0.02623)
ob_cube_019.lineart.crease_threshold = 0.0
ob_cube_020.parent = ob_book_4
ob_cube_020.matrix_parent_inverse = Matrix(((-0.04846, -0.9988, 0.0, 1.974), (0.7178, -0.03482, 1.49e-08, -0.273), (0.0, 0.0, 28.23, -39.89), (0.0, 0.0, 0.0, 1.0)))
ob_cube_020.location = (0.4285, 0.9585, 1.409)
ob_cube_020.rotation_euler = (0.0, -0.0, -1.619)
ob_cube_020.scale = (1.014, 1.285, 0.02623)
ob_cube_020.lineart.crease_threshold = 0.0
ob_cube_021.parent = ob_book_4
ob_cube_021.matrix_parent_inverse = Matrix(((-0.04846, -0.9988, 0.0, 1.974), (0.7178, -0.03482, 1.49e-08, -0.273), (0.0, 0.0, 28.23, -39.89), (0.0, 0.0, 0.0, 1.0)))
ob_cube_021.location = (0.4286, 0.9424, 1.465)
ob_cube_021.rotation_euler = (0.0, -0.0, -1.619)
ob_cube_021.scale = (1.014, 1.285, 0.02623)
ob_cube_021.lineart.crease_threshold = 0.0
ob_cube_022.parent = ob_book_4
ob_cube_022.matrix_parent_inverse = Matrix(((-0.04846, -0.9988, 0.0, 1.974), (0.7178, -0.03482, 1.49e-08, -0.273), (0.0, 0.0, 28.23, -39.89), (0.0, 0.0, 0.0, 1.0)))
ob_cube_022.location = (0.4286, 0.9224, 1.523)
ob_cube_022.rotation_euler = (0.0, -0.0, -1.619)
ob_cube_022.scale = (1.014, 1.285, 0.02623)
ob_cube_022.lineart.crease_threshold = 0.0
ob_book_3.location = (-0.05789, 2.063, 0.9714)
ob_book_3.rotation_euler = (0.0, -0.0, -1.208)
ob_book_3.scale = (1.0, 1.392, 0.03542)
ob_book_3.lineart.crease_threshold = 0.0
ob_cube_013.parent = ob_book_3
ob_cube_013.matrix_parent_inverse = Matrix(((0.3553, -0.9348, 0.0, 1.949), (0.6717, 0.2553, 0.0, -0.4878), (0.0, 0.0, 28.23, -27.43), (0.0, 0.0, 0.0, 1.0)))
ob_cube_013.location = (0.3121, 1.099, 1.081)
ob_cube_013.rotation_euler = (0.0, -0.0, -1.208)
ob_cube_013.scale = (1.014, 1.285, 0.02623)
ob_cube_013.lineart.crease_threshold = 0.0
ob_cube_014.parent = ob_book_3
ob_cube_014.matrix_parent_inverse = Matrix(((0.3553, -0.9348, 0.0, 1.949), (0.6717, 0.2553, 0.0, -0.4878), (0.0, 0.0, 28.23, -27.43), (0.0, 0.0, 0.0, 1.0)))
ob_cube_014.location = (0.304, 1.118, 1.024)
ob_cube_014.rotation_euler = (0.0, -0.0, -1.208)
ob_cube_014.scale = (1.014, 1.285, 0.02623)
ob_cube_014.lineart.crease_threshold = 0.0
ob_cube_015.parent = ob_book_3
ob_cube_015.matrix_parent_inverse = Matrix(((0.3553, -0.9348, 0.0, 1.949), (0.6717, 0.2553, 0.0, -0.4878), (0.0, 0.0, 28.23, -27.43), (0.0, 0.0, 0.0, 1.0)))
ob_cube_015.location = (0.2976, 1.132, 0.967)
ob_cube_015.rotation_euler = (0.0, -0.0, -1.208)
ob_cube_015.scale = (1.014, 1.285, 0.02623)
ob_cube_015.lineart.crease_threshold = 0.0
ob_cube_016.parent = ob_book_3
ob_cube_016.matrix_parent_inverse = Matrix(((0.3553, -0.9348, 0.0, 1.949), (0.6717, 0.2553, 0.0, -0.4878), (0.0, 0.0, 28.23, -27.43), (0.0, 0.0, 0.0, 1.0)))
ob_cube_016.location = (0.3015, 1.121, 0.9076)
ob_cube_016.rotation_euler = (0.0, -0.0, -1.208)
ob_cube_016.scale = (1.014, 1.285, 0.02623)
ob_cube_016.lineart.crease_threshold = 0.0
ob_cube_017.parent = ob_book_3
ob_cube_017.matrix_parent_inverse = Matrix(((0.3553, -0.9348, 0.0, 1.949), (0.6717, 0.2553, 0.0, -0.4878), (0.0, 0.0, 28.23, -27.43), (0.0, 0.0, 0.0, 1.0)))
ob_cube_017.location = (0.3069, 1.106, 0.8456)
ob_cube_017.rotation_euler = (0.0, -0.0, -1.208)
ob_cube_017.scale = (1.014, 1.285, 0.02623)
ob_cube_017.lineart.crease_threshold = 0.0
ob_lamp.location = (-3.276, 2.078, 4.514)
ob_lamp.rotation_euler = (0.6503, 0.05522, 1.866)
ob_lamp.lock_rotations_4d = False
ob_lamp.empty_display_type = 'ARROWS'
ob_lamp.color = (0.0, 0.0, 0.0, 0.0)
ob_lamp.lineart.crease_threshold = 0.0
ob_camera.location = (7.481, -6.508, 5.344)
ob_camera.rotation_euler = (1.109, 0.0, 0.8149)
ob_camera.lock_rotations_4d = False
ob_camera.empty_display_type = 'ARROWS'
ob_camera.color = (0.0, 0.0, 0.0, 0.0)
ob_camera.display_type = 'WIRE'
ob_camera.lineart.crease_threshold = 0.0

# ---- collection membership
col_collection_1.objects.link(ob_book_5)
col_collection_1.objects.link(ob_cube_030)
col_collection_1.objects.link(ob_cube_031)
col_collection_1.objects.link(ob_cube_032)
col_collection_1.objects.link(ob_cube_033)
col_collection_1.objects.link(ob_cube_034)
col_collection_1.objects.link(ob_book_6)
col_collection_1.objects.link(ob_cube_028)
col_collection_1.objects.link(ob_cube_027)
col_collection_1.objects.link(ob_cube_026)
col_collection_1.objects.link(ob_cube_025)
col_collection_1.objects.link(ob_cube_029)
col_collection_1.objects.link(ob_book_4)
col_collection_1.objects.link(ob_cube_018)
col_collection_1.objects.link(ob_cube_019)
col_collection_1.objects.link(ob_cube_020)
col_collection_1.objects.link(ob_cube_021)
col_collection_1.objects.link(ob_cube_022)
col_collection_1.objects.link(ob_book_3)
col_collection_1.objects.link(ob_cube_013)
col_collection_1.objects.link(ob_cube_014)
col_collection_1.objects.link(ob_cube_015)
col_collection_1.objects.link(ob_cube_016)
col_collection_1.objects.link(ob_cube_017)
col_collection_1.objects.link(ob_lamp)
col_collection_1.objects.link(ob_camera)

# ---- scene / render settings (as saved in the file)
scene.camera = ob_camera
scene.frame_start = 1; scene.frame_end = 250; scene.frame_set(2)
scene.render.engine = 'BLENDER_EEVEE_NEXT'
scene.render.resolution_percentage = 50
scene.render.dither_intensity = 0.0
scene.cycles.use_denoising = False
scene.cycles.samples = 128
scene.cycles.sampling_pattern = 'TABULATED_SOBOL'
scene.cycles.use_adaptive_sampling = False
scene.cycles.use_light_tree = False
scene.cycles.blur_glossy = 0.0
scene.cycles.sample_clamp_indirect = 0.0
scene.view_settings.view_transform = 'Standard'
bpy.context.view_layer.update()
